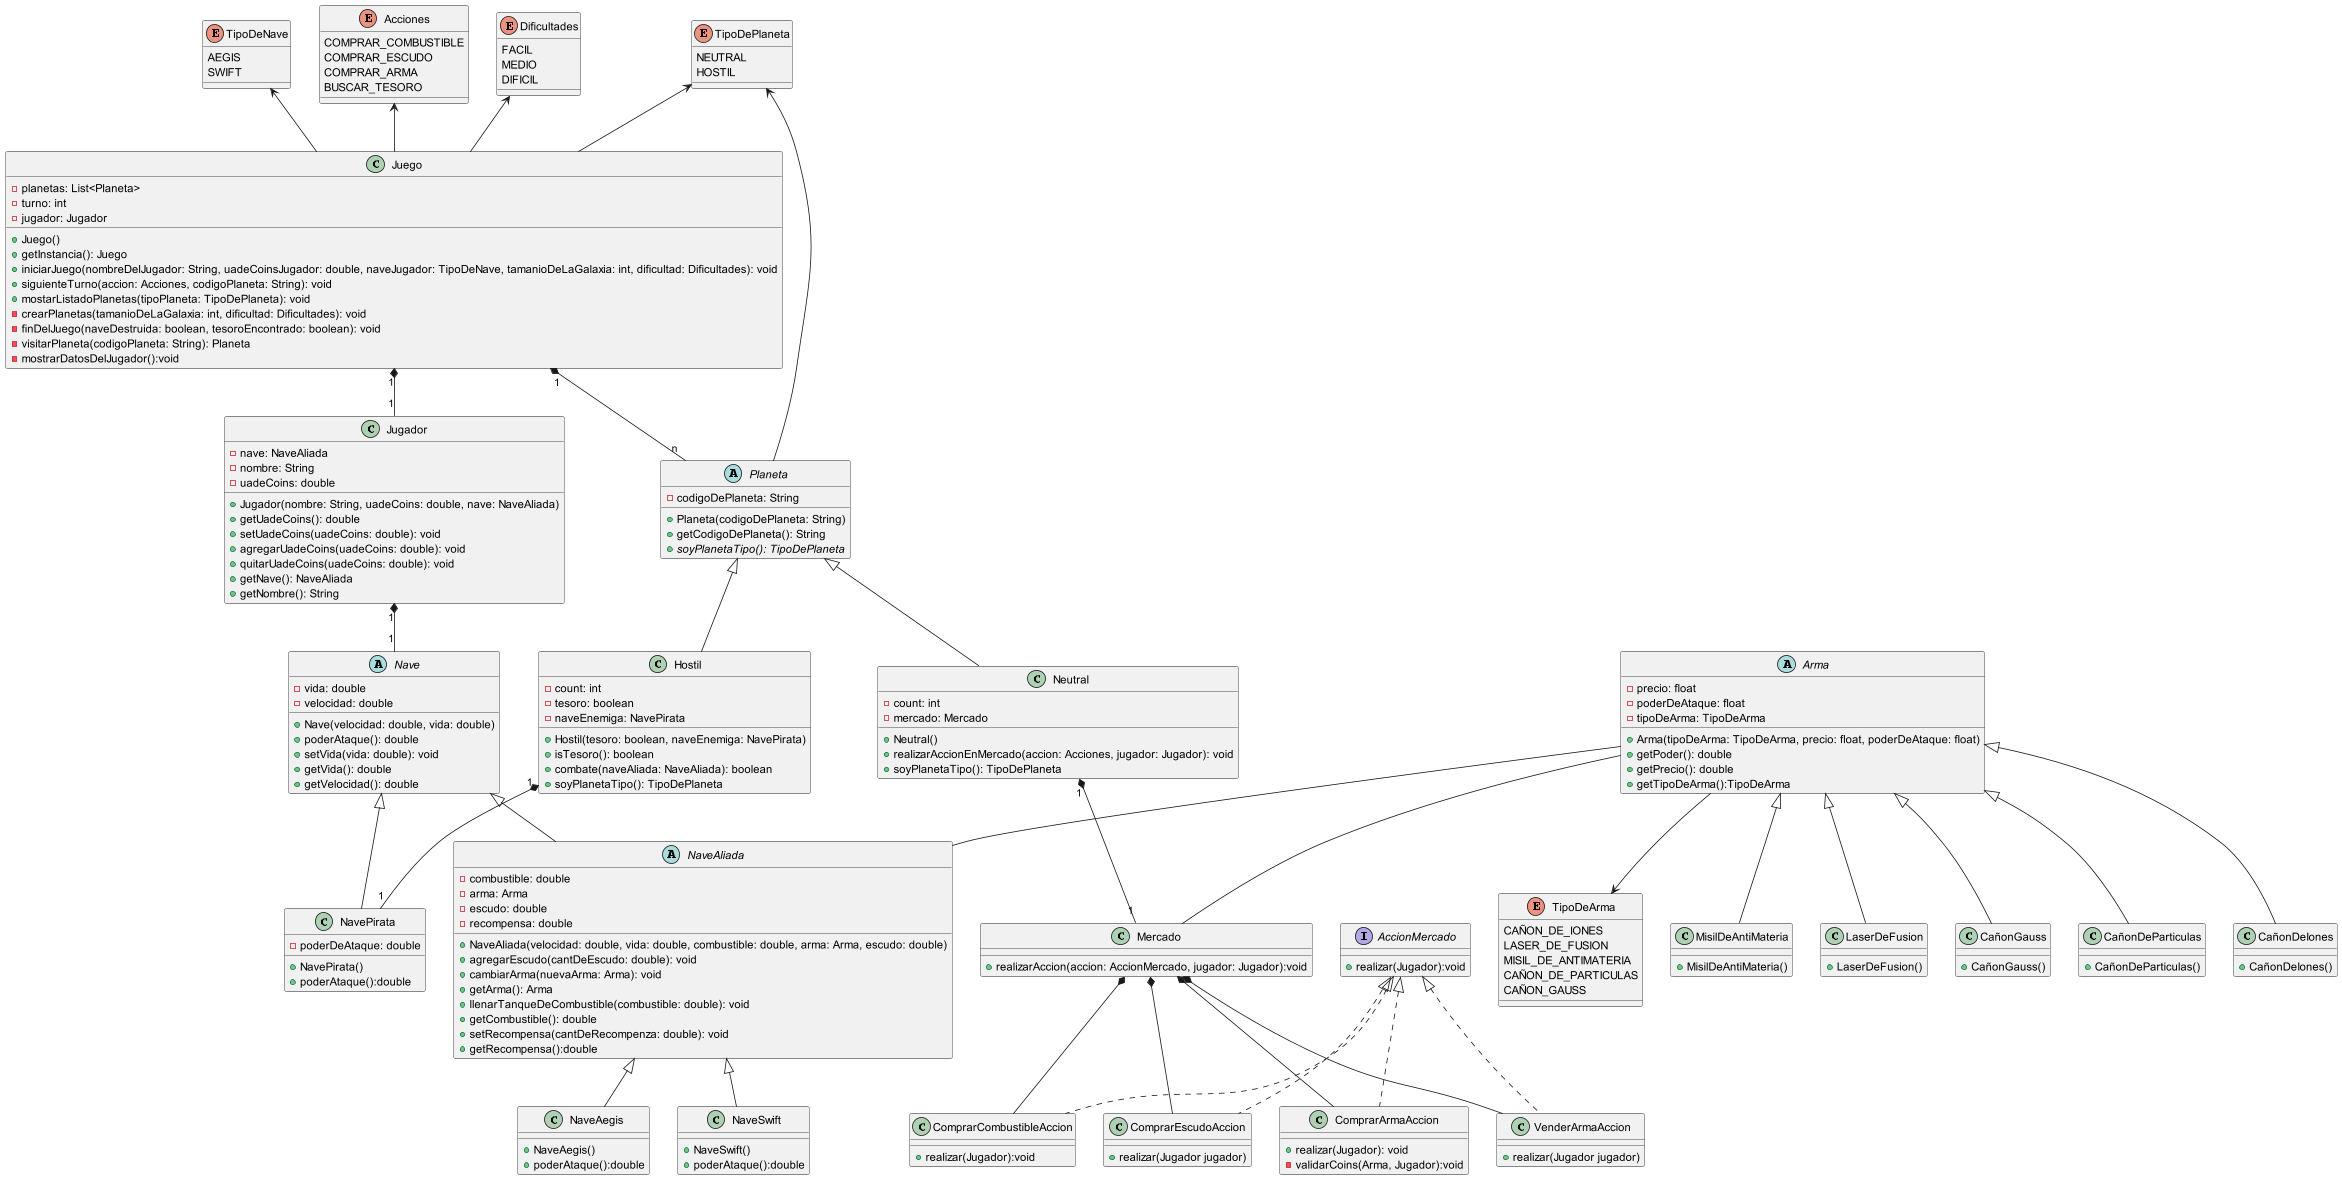

The diagram above was rendered by PlantUML. Its source (embedded in the PNG):
@startuml
'class Juego
TipoDeNave <-- Juego
Acciones <-- Juego
Dificultades <-- Juego
TipoDePlaneta <-- Juego
TipoDePlaneta <-- Planeta
Arma -- NaveAliada

Arma -- Mercado
enum TipoDeNave{
    AEGIS
    SWIFT
}
enum Acciones {
    COMPRAR_COMBUSTIBLE
    COMPRAR_ESCUDO
    COMPRAR_ARMA
    BUSCAR_TESORO
}

enum Dificultades {
    FACIL
    MEDIO
    DIFICIL
}

enum TipoDePlaneta {
    NEUTRAL
    HOSTIL
}
Arma --> TipoDeArma
enum TipoDeArma{
   CAÑON_DE_IONES
   LASER_DE_FUSION
   MISIL_DE_ANTIMATERIA
   CAÑON_DE_PARTICULAS
   CAÑON_GAUSS
}
Juego "1" *-- "n" Planeta
Juego "1" *-- "1" Jugador
class Juego {
    - planetas: List<Planeta>
    - turno: int
    - jugador: Jugador
    + Juego()
    + getInstancia(): Juego
    + iniciarJuego(nombreDelJugador: String, uadeCoinsJugador: double, naveJugador: TipoDeNave, tamanioDeLaGalaxia: int, dificultad: Dificultades): void
    + siguienteTurno(accion: Acciones, codigoPlaneta: String): void
    + mostarListadoPlanetas(tipoPlaneta: TipoDePlaneta): void
    - crearPlanetas(tamanioDeLaGalaxia: int, dificultad: Dificultades): void
    - finDelJuego(naveDestruida: boolean, tesoroEncontrado: boolean): void
    - visitarPlaneta(codigoPlaneta: String): Planeta
    - mostrarDatosDelJugador():void
}
Jugador "1" *-- "1" Nave
'class Jugador
class Jugador {
    - nave: NaveAliada
    - nombre: String
    - uadeCoins: double
    + Jugador(nombre: String, uadeCoins: double, nave: NaveAliada)
    + getUadeCoins(): double
    + setUadeCoins(uadeCoins: double): void
    + agregarUadeCoins(uadeCoins: double): void
    + quitarUadeCoins(uadeCoins: double): void
    + getNave(): NaveAliada
    + getNombre(): String
}



'class Nave
abstract class Nave {
  - vida: double
  - velocidad: double

  + Nave(velocidad: double, vida: double)
  + poderAtaque(): double
  + setVida(vida: double): void
  + getVida(): double
  + getVelocidad(): double
}

abstract class NaveAliada extends Nave{
  - combustible: double
  - arma: Arma
  - escudo: double
  - recompensa: double

  + NaveAliada(velocidad: double, vida: double, combustible: double, arma: Arma, escudo: double)
  + agregarEscudo(cantDeEscudo: double): void
  + cambiarArma(nuevaArma: Arma): void
  + getArma(): Arma
  + llenarTanqueDeCombustible(combustible: double): void
  + getCombustible(): double
  + setRecompensa(cantDeRecompenza: double): void
  + getRecompensa():double
}
' Clase para Nave Aegis
class NaveAegis extends NaveAliada{
  + NaveAegis()
  + poderAtaque():double
}
' Clase para Nave Swift
class NaveSwift extends NaveAliada{
  + NaveSwift()
  + poderAtaque():double
}


'class Arma
abstract class Arma {
    - precio: float
    - poderDeAtaque: float
    - tipoDeArma: TipoDeArma
    + Arma(tipoDeArma: TipoDeArma, precio: float, poderDeAtaque: float)
    + getPoder(): double
    + getPrecio(): double
    + getTipoDeArma():TipoDeArma
}

class MisilDeAntiMateria extends Arma{
  + MisilDeAntiMateria()
}
class LaserDeFusion extends Arma{
  + LaserDeFusion()
}
class CañonGauss extends Arma{
  + CañonGauss()
}
class CañonDeParticulas extends Arma{
  + CañonDeParticulas()
}
class CañonDeIones extends Arma{
  + CañonDeIones()
}

Hostil "1"*--"1" NavePirata

'class Enemigo
class NavePirata extends Nave {
  - poderDeAtaque: double
  + NavePirata()
  + poderAtaque():double
}



'class Planeta

Neutral "1"*--"1" Mercado
abstract class Planeta {
    - codigoDePlaneta: String
    + Planeta(codigoDePlaneta: String)
    + getCodigoDePlaneta(): String
    {abstract} + soyPlanetaTipo(): TipoDePlaneta
}


class Neutral extends Planeta {
    - count: int
    - mercado: Mercado
    + Neutral()
    + realizarAccionEnMercado(accion: Acciones, jugador: Jugador): void
    + soyPlanetaTipo(): TipoDePlaneta
}


class Mercado {
  + realizarAccion(accion: AccionMercado, jugador: Jugador):void
}

Mercado *-- ComprarCombustibleAccion
Mercado *-- ComprarEscudoAccion
Mercado *-- ComprarArmaAccion
Mercado *-- VenderArmaAccion

interface AccionMercado {
  + realizar(Jugador):void
}

class ComprarArmaAccion implements AccionMercado{
  + realizar(Jugador): void
  - validarCoins(Arma, Jugador):void
}

class ComprarCombustibleAccion implements AccionMercado {
  + realizar(Jugador):void
}

class ComprarEscudoAccion implements AccionMercado {
    +realizar(Jugador jugador)
}

class VenderArmaAccion implements AccionMercado {
    +realizar(Jugador jugador)
}


'Subclase de Planeta: Hostil
class Hostil extends Planeta{
    - count: int
    - tesoro: boolean
    - naveEnemiga: NavePirata
    + Hostil(tesoro: boolean, naveEnemiga: NavePirata)
    + isTesoro(): boolean
    + combate(naveAliada: NaveAliada): boolean
    + soyPlanetaTipo(): TipoDePlaneta
}



@enduml